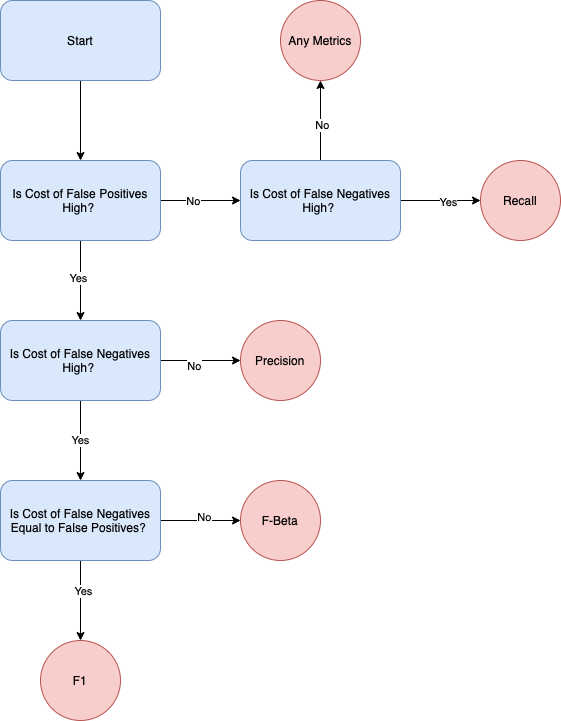

The diagram above was exported from draw.io. Its source (the exported page's mxGraphModel, read from the mxfile embedded in the PNG):
<mxGraphModel dx="755" dy="468" grid="1" gridSize="10" guides="1" tooltips="1" connect="1" arrows="1" fold="1" page="1" pageScale="1" pageWidth="2336" pageHeight="1654" math="0" shadow="0">
  <root>
    <mxCell id="0" />
    <mxCell id="1" parent="0" />
    <mxCell id="2" value="" style="edgeStyle=orthogonalEdgeStyle;rounded=0;orthogonalLoop=1;jettySize=auto;html=1;" edge="1" source="3" target="8" parent="1">
      <mxGeometry relative="1" as="geometry" />
    </mxCell>
    <mxCell id="3" value="Start" style="rounded=1;whiteSpace=wrap;html=1;fillColor=#dae8fc;strokeColor=#6c8ebf;" vertex="1" parent="1">
      <mxGeometry x="320" y="200" width="160" height="80" as="geometry" />
    </mxCell>
    <mxCell id="4" value="" style="edgeStyle=orthogonalEdgeStyle;rounded=0;orthogonalLoop=1;jettySize=auto;html=1;" edge="1" source="8" target="12" parent="1">
      <mxGeometry relative="1" as="geometry" />
    </mxCell>
    <mxCell id="5" value="Yes" style="edgeLabel;html=1;align=center;verticalAlign=middle;resizable=0;points=[];" connectable="0" vertex="1" parent="4">
      <mxGeometry x="-0.0747" y="-3" relative="1" as="geometry">
        <mxPoint as="offset" />
      </mxGeometry>
    </mxCell>
    <mxCell id="6" value="" style="edgeStyle=orthogonalEdgeStyle;rounded=0;orthogonalLoop=1;jettySize=auto;html=1;" edge="1" source="8" target="17" parent="1">
      <mxGeometry relative="1" as="geometry" />
    </mxCell>
    <mxCell id="7" value="No" style="edgeLabel;html=1;align=center;verticalAlign=middle;resizable=0;points=[];" connectable="0" vertex="1" parent="6">
      <mxGeometry x="-0.2" relative="1" as="geometry">
        <mxPoint as="offset" />
      </mxGeometry>
    </mxCell>
    <mxCell id="8" value="Is Cost of False Positives High?&amp;nbsp;" style="rounded=1;whiteSpace=wrap;html=1;fillColor=#dae8fc;strokeColor=#6c8ebf;" vertex="1" parent="1">
      <mxGeometry x="320" y="360" width="160" height="80" as="geometry" />
    </mxCell>
    <mxCell id="9" value="Yes" style="edgeStyle=orthogonalEdgeStyle;rounded=0;orthogonalLoop=1;jettySize=auto;html=1;" edge="1" source="12" target="22" parent="1">
      <mxGeometry relative="1" as="geometry" />
    </mxCell>
    <mxCell id="10" value="" style="edgeStyle=orthogonalEdgeStyle;rounded=0;orthogonalLoop=1;jettySize=auto;html=1;" edge="1" source="12" parent="1">
      <mxGeometry relative="1" as="geometry">
        <mxPoint x="560" y="560" as="targetPoint" />
      </mxGeometry>
    </mxCell>
    <mxCell id="11" value="No" style="edgeLabel;html=1;align=center;verticalAlign=middle;resizable=0;points=[];" connectable="0" vertex="1" parent="10">
      <mxGeometry x="-0.175" y="-5" relative="1" as="geometry">
        <mxPoint as="offset" />
      </mxGeometry>
    </mxCell>
    <mxCell id="12" value="Is Cost of False Negatives High?&amp;nbsp;" style="rounded=1;whiteSpace=wrap;html=1;fillColor=#dae8fc;strokeColor=#6c8ebf;" vertex="1" parent="1">
      <mxGeometry x="320" y="520" width="160" height="80" as="geometry" />
    </mxCell>
    <mxCell id="13" value="" style="edgeStyle=orthogonalEdgeStyle;rounded=0;orthogonalLoop=1;jettySize=auto;html=1;" edge="1" source="17" parent="1">
      <mxGeometry relative="1" as="geometry">
        <mxPoint x="800" y="400" as="targetPoint" />
      </mxGeometry>
    </mxCell>
    <mxCell id="14" value="Yes" style="edgeLabel;html=1;align=center;verticalAlign=middle;resizable=0;points=[];" connectable="0" vertex="1" parent="13">
      <mxGeometry x="0.175" y="-1" relative="1" as="geometry">
        <mxPoint as="offset" />
      </mxGeometry>
    </mxCell>
    <mxCell id="15" value="" style="edgeStyle=orthogonalEdgeStyle;rounded=0;orthogonalLoop=1;jettySize=auto;html=1;" edge="1" source="17" parent="1">
      <mxGeometry relative="1" as="geometry">
        <mxPoint x="640" y="280" as="targetPoint" />
      </mxGeometry>
    </mxCell>
    <mxCell id="16" value="No" style="edgeLabel;html=1;align=center;verticalAlign=middle;resizable=0;points=[];" connectable="0" vertex="1" parent="15">
      <mxGeometry x="-0.1003" y="-1" relative="1" as="geometry">
        <mxPoint as="offset" />
      </mxGeometry>
    </mxCell>
    <mxCell id="17" value="Is Cost of False Negatives High?&amp;nbsp;" style="rounded=1;whiteSpace=wrap;html=1;fillColor=#dae8fc;strokeColor=#6c8ebf;" vertex="1" parent="1">
      <mxGeometry x="560" y="360" width="160" height="80" as="geometry" />
    </mxCell>
    <mxCell id="18" value="" style="edgeStyle=orthogonalEdgeStyle;rounded=0;orthogonalLoop=1;jettySize=auto;html=1;" edge="1" source="22" target="23" parent="1">
      <mxGeometry relative="1" as="geometry">
        <mxPoint x="400" y="840" as="targetPoint" />
      </mxGeometry>
    </mxCell>
    <mxCell id="19" value="Yes" style="edgeLabel;html=1;align=center;verticalAlign=middle;resizable=0;points=[];" connectable="0" vertex="1" parent="18">
      <mxGeometry x="-0.2497" y="2" relative="1" as="geometry">
        <mxPoint as="offset" />
      </mxGeometry>
    </mxCell>
    <mxCell id="20" value="" style="edgeStyle=orthogonalEdgeStyle;rounded=0;orthogonalLoop=1;jettySize=auto;html=1;" edge="1" source="22" parent="1">
      <mxGeometry relative="1" as="geometry">
        <mxPoint x="560" y="720" as="targetPoint" />
      </mxGeometry>
    </mxCell>
    <mxCell id="21" value="No" style="edgeLabel;html=1;align=center;verticalAlign=middle;resizable=0;points=[];" connectable="0" vertex="1" parent="20">
      <mxGeometry x="0.075" y="4" relative="1" as="geometry">
        <mxPoint as="offset" />
      </mxGeometry>
    </mxCell>
    <mxCell id="22" value="Is Cost of False Negatives Equal to False Positives?&amp;nbsp;" style="rounded=1;whiteSpace=wrap;html=1;fillColor=#dae8fc;strokeColor=#6c8ebf;" vertex="1" parent="1">
      <mxGeometry x="320" y="680" width="160" height="80" as="geometry" />
    </mxCell>
    <mxCell id="23" value="F1" style="ellipse;whiteSpace=wrap;html=1;aspect=fixed;glass=1;fillColor=#f8cecc;strokeColor=#b85450;" vertex="1" parent="1">
      <mxGeometry x="360" y="840" width="80" height="80" as="geometry" />
    </mxCell>
    <mxCell id="24" value="F-Beta" style="ellipse;whiteSpace=wrap;html=1;aspect=fixed;glass=1;fillColor=#f8cecc;strokeColor=#b85450;" vertex="1" parent="1">
      <mxGeometry x="560" y="680" width="80" height="80" as="geometry" />
    </mxCell>
    <mxCell id="25" value="Precision" style="ellipse;whiteSpace=wrap;html=1;aspect=fixed;glass=1;fillColor=#f8cecc;strokeColor=#b85450;" vertex="1" parent="1">
      <mxGeometry x="560" y="520" width="80" height="80" as="geometry" />
    </mxCell>
    <mxCell id="26" value="Recall" style="ellipse;whiteSpace=wrap;html=1;aspect=fixed;glass=1;fillColor=#f8cecc;strokeColor=#b85450;" vertex="1" parent="1">
      <mxGeometry x="800" y="360" width="80" height="80" as="geometry" />
    </mxCell>
    <mxCell id="27" value="Any Metrics" style="ellipse;whiteSpace=wrap;html=1;aspect=fixed;glass=1;fillColor=#f8cecc;strokeColor=#b85450;" vertex="1" parent="1">
      <mxGeometry x="600" y="200" width="80" height="80" as="geometry" />
    </mxCell>
  </root>
</mxGraphModel>